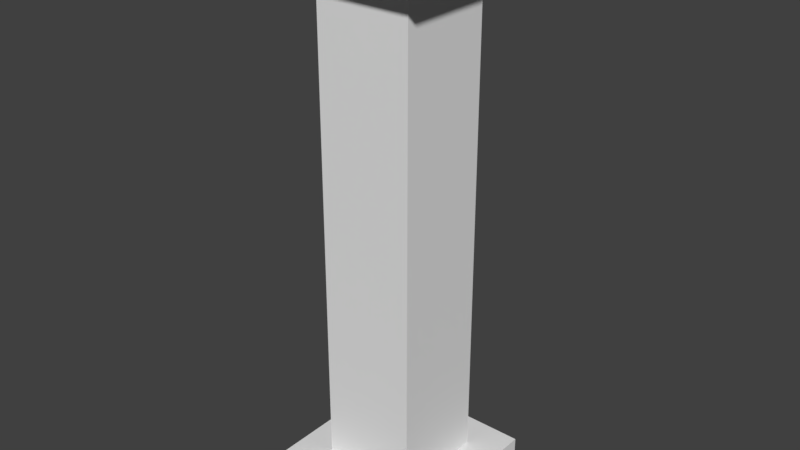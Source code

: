 # Source: Column.blend  (saved by Blender 2.79.0; exported with 4.5.12 LTS)
import bpy
from mathutils import Matrix  # noqa: F401  (used for matrix-valued properties, if any)

bpy.ops.wm.read_factory_settings(use_empty=True)
scene = bpy.context.scene
scene.name = 'Scene'

# ---- collections
col_collection_1 = bpy.data.collections.new('Collection 1'); scene.collection.children.link(col_collection_1)

# ---- materials (node trees are filled in below, after node groups)
mat_material = bpy.data.materials.new('Material')
mat_material.alpha_threshold = 0.0
mat_material.use_transparent_shadow = False
mat_material.roughness = 0.5
mat_material.line_color = (0.0, 0.0, 0.0, 1.0)

# ---- material node trees

# ---- world
world_world = bpy.data.worlds.new('World'); scene.world = world_world
world_world.color = (0.05088, 0.05088, 0.05088)
world_world.use_sun_shadow = False
world_world.sun_shadow_jitter_overblur = 0.0
world_world.cycles.sampling_method = 'MANUAL'

# ---- meshes
me_cylinder = bpy.data.meshes.new('Cylinder')
me_cylinder.from_pydata([(0.7607, 0.7607, 0.3343), (0.7607, 0.7607, 0.0), (0.7607, -0.7607, 0.3343), (0.7607, -0.7607, 0.0), (-0.7607, 0.7607, 0.3343), (-0.7607, 0.7607, 0.0), (-0.7607, -0.7607, 0.3343), (-0.7607, -0.7607, 0.0), (0.7607, 0.7607, 5.237), (0.7607, 0.7607, 4.902), (0.7607, -0.7607, 5.237), (0.7607, -0.7607, 4.902), (-0.7607, 0.7607, 5.237), (-0.7607, 0.7607, 4.902), (-0.7607, -0.7607, 5.237), (-0.7607, -0.7607, 4.902), (0.4425, -0.4425, 0.3343), (-0.4425, -0.4425, 0.3343), (0.4425, 0.4425, 0.3343), (-0.4425, 0.4425, 0.3343), (-0.4425, -0.4425, 4.902), (0.4425, -0.4425, 4.902), (0.4425, 0.4425, 4.902), (-0.4425, 0.4425, 4.902)], [], [(9, 11, 21, 22), (5, 1, 3, 7), (3, 2, 6, 7), (1, 0, 2, 3), (5, 4, 0, 1), (7, 6, 4, 5), (8, 12, 14, 10), (4, 6, 17, 19), (11, 10, 14, 15), (9, 8, 10, 11), (13, 12, 8, 9), (15, 14, 12, 13), (2, 0, 18, 16), (15, 13, 23, 20), (13, 9, 22, 23), (0, 4, 19, 18), (11, 15, 20, 21), (6, 2, 16, 17), (17, 20, 23, 19), (16, 21, 20, 17), (18, 22, 21, 16), (19, 23, 22, 18)])
me_cylinder.use_remesh_preserve_volume = False
me_cylinder.use_remesh_preserve_attributes = False
me_cylinder.use_mirror_vertex_groups = False
me_cylinder.update()
me_cube = bpy.data.meshes.new('Cube')
me_cube.from_pydata([], [], [])
me_cube.materials.append(mat_material)
me_cube.use_remesh_preserve_volume = False
me_cube.use_remesh_preserve_attributes = False
me_cube.use_mirror_vertex_groups = False
me_cube.update()

# ---- objects
ob_cylinder = bpy.data.objects.new('Cylinder', me_cylinder)
ob_cube = bpy.data.objects.new('Cube', me_cube)

# ---- transforms, parenting, visibility, modifiers, constraints
ob_cylinder.location = (0.0, 0.0, 0.0)
ob_cylinder.lineart.crease_threshold = 0.0
ob_cube.location = (0.0, 0.0, 0.0)
ob_cube.lock_rotations_4d = False
ob_cube.empty_display_type = 'ARROWS'
ob_cube.lineart.crease_threshold = 0.0

# ---- collection membership
col_collection_1.objects.link(ob_cylinder)
col_collection_1.objects.link(ob_cube)

# ---- scene / render settings (as saved in the file)
scene.frame_start = 1; scene.frame_end = 250; scene.frame_set(1)
scene.render.engine = 'BLENDER_EEVEE_NEXT'
scene.render.resolution_percentage = 50
scene.render.dither_intensity = 0.0
scene.cycles.use_denoising = False
scene.cycles.samples = 128
scene.cycles.sampling_pattern = 'TABULATED_SOBOL'
scene.cycles.use_adaptive_sampling = False
scene.cycles.use_light_tree = False
scene.cycles.blur_glossy = 0.0
scene.cycles.sample_clamp_indirect = 0.0
scene.view_settings.view_transform = 'Standard'
bpy.context.view_layer.update()

# ---- added for rendering (the .blend has no active camera and no usable light): camera, sun
cam_auto = bpy.data.cameras.new('AutoCamera')
cam_auto.lens = 50.0
cam_auto.sensor_width = 36.0
cam_auto.clip_end = 1000.0
ob_auto_camera = bpy.data.objects.new('AutoCamera', cam_auto)
scene.collection.objects.link(ob_auto_camera)
ob_auto_camera.location = (5.23821, -6.28585, 6.80893)
ob_auto_camera.rotation_euler = (1.09748, -7.21219e-08, 0.694738)
scene.camera = ob_auto_camera
light_auto_sun = bpy.data.lights.new('AutoSun', 'SUN')
light_auto_sun.energy = 3.0
light_auto_sun.angle = 0.0523599
ob_auto_sun = bpy.data.objects.new('AutoSun', light_auto_sun)
scene.collection.objects.link(ob_auto_sun)
ob_auto_sun.rotation_euler = (0.872665, 0.174533, 0.523599)
bpy.context.view_layer.update()
